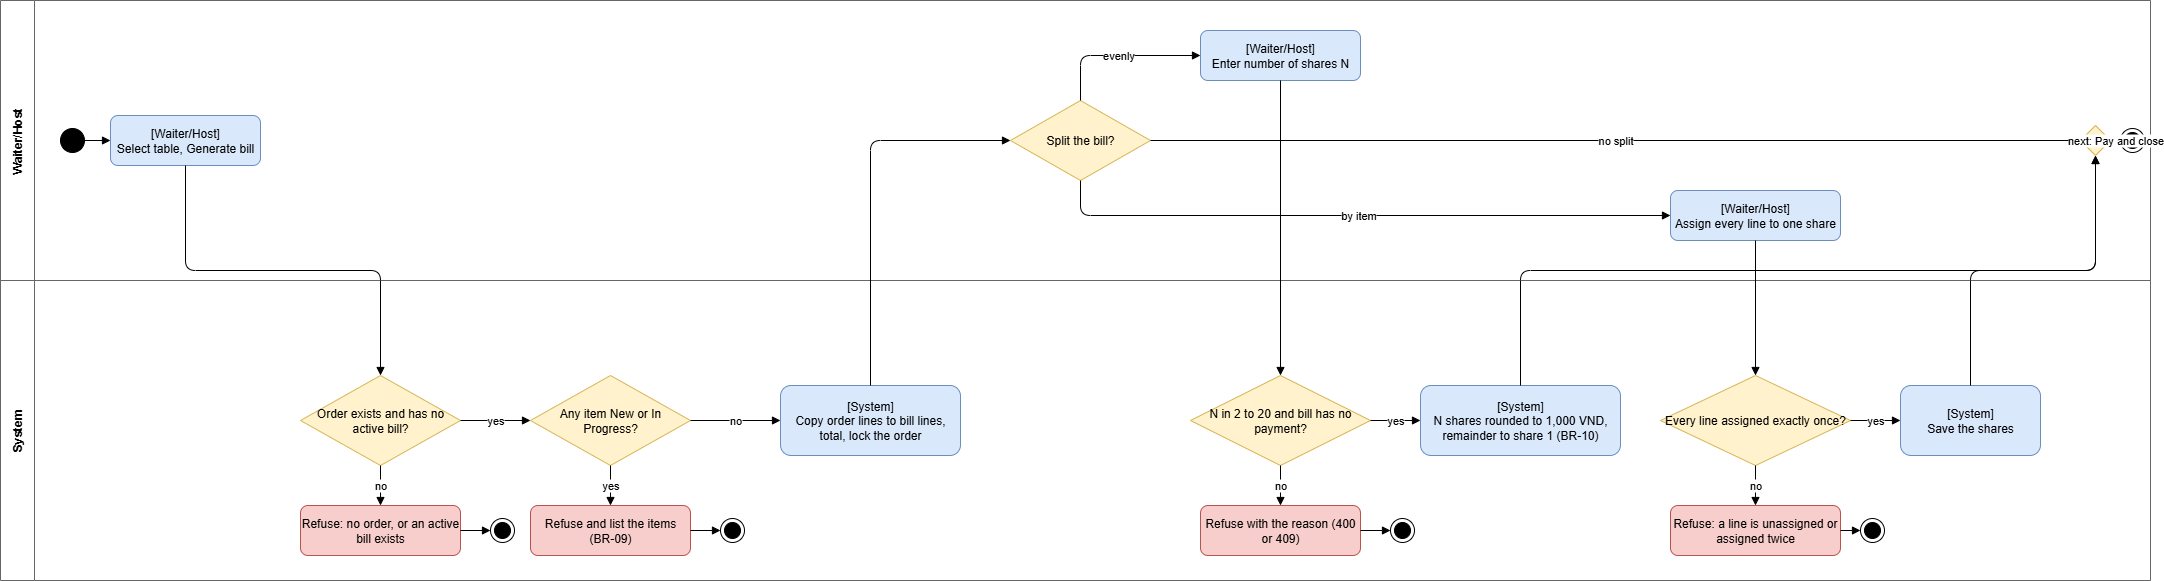

The diagram above was exported from draw.io. Its source (the exported page's mxGraphModel, read from the mxfile embedded in the PNG):
<mxGraphModel dx="1098" dy="805" grid="1" gridSize="10" guides="1" tooltips="1" connect="1" arrows="1" fold="1" page="1" pageScale="1" pageWidth="2200" pageHeight="700" math="0" shadow="0">
  <root>
    <mxCell id="0" />
    <mxCell id="1" parent="0" />
    <mxCell id="c2" value="Waiter/Host" style="swimlane;horizontal=0;whiteSpace=wrap;html=1;startSize=34;fillColor=none;strokeColor=#666666;fontStyle=1;" parent="1" vertex="1">
      <mxGeometry width="2150" height="280" as="geometry" />
    </mxCell>
    <mxCell id="c3" value="System" style="swimlane;horizontal=0;whiteSpace=wrap;html=1;startSize=34;fillColor=none;strokeColor=#666666;fontStyle=1;" parent="1" vertex="1">
      <mxGeometry y="280" width="2150" height="300" as="geometry" />
    </mxCell>
    <mxCell id="c4" value="" style="ellipse;html=1;fillColor=#000000;strokeColor=#000000;" parent="1" vertex="1">
      <mxGeometry x="60" y="128" width="24" height="24" as="geometry" />
    </mxCell>
    <mxCell id="c5" value="[Waiter/Host]&lt;br&gt;Select table, Generate bill" style="rounded=1;whiteSpace=wrap;html=1;fillColor=#dae8fc;strokeColor=#6c8ebf;" parent="1" vertex="1">
      <mxGeometry x="110" y="115" width="150" height="50" as="geometry" />
    </mxCell>
    <mxCell id="c6" value="Order exists and has no active bill?" style="rhombus;whiteSpace=wrap;html=1;fillColor=#fff2cc;strokeColor=#d6b656;" parent="1" vertex="1">
      <mxGeometry x="300" y="375" width="160" height="90" as="geometry" />
    </mxCell>
    <mxCell id="c7" value="Refuse: no order, or an active bill exists" style="rounded=1;whiteSpace=wrap;html=1;fillColor=#f8cecc;strokeColor=#b85450;" parent="1" vertex="1">
      <mxGeometry x="300" y="505" width="160" height="50" as="geometry" />
    </mxCell>
    <mxCell id="c8" value="" style="ellipse;shape=endState;html=1;fillColor=#000000;strokeColor=#000000;" parent="1" vertex="1">
      <mxGeometry x="490" y="518" width="24" height="24" as="geometry" />
    </mxCell>
    <mxCell id="c9" value="Any item New or In Progress?" style="rhombus;whiteSpace=wrap;html=1;fillColor=#fff2cc;strokeColor=#d6b656;" parent="1" vertex="1">
      <mxGeometry x="530" y="375" width="160" height="90" as="geometry" />
    </mxCell>
    <mxCell id="c10" value="Refuse and list the items (BR-09)" style="rounded=1;whiteSpace=wrap;html=1;fillColor=#f8cecc;strokeColor=#b85450;" parent="1" vertex="1">
      <mxGeometry x="530" y="505" width="160" height="50" as="geometry" />
    </mxCell>
    <mxCell id="c11" value="" style="ellipse;shape=endState;html=1;fillColor=#000000;strokeColor=#000000;" parent="1" vertex="1">
      <mxGeometry x="720" y="518" width="24" height="24" as="geometry" />
    </mxCell>
    <mxCell id="c12" value="[System]&lt;br&gt;Copy order lines to bill lines, total, lock the order" style="rounded=1;whiteSpace=wrap;html=1;fillColor=#dae8fc;strokeColor=#6c8ebf;" parent="1" vertex="1">
      <mxGeometry x="780" y="385" width="180" height="70" as="geometry" />
    </mxCell>
    <mxCell id="c13" value="Split the bill?" style="rhombus;whiteSpace=wrap;html=1;fillColor=#fff2cc;strokeColor=#d6b656;" parent="1" vertex="1">
      <mxGeometry x="1010" y="100" width="140" height="80" as="geometry" />
    </mxCell>
    <mxCell id="c14" value="[Waiter/Host]&lt;br&gt;Enter number of shares N" style="rounded=1;whiteSpace=wrap;html=1;fillColor=#dae8fc;strokeColor=#6c8ebf;" parent="1" vertex="1">
      <mxGeometry x="1200" y="30" width="160" height="50" as="geometry" />
    </mxCell>
    <mxCell id="c15" value="N in 2 to 20 and bill has no payment?" style="rhombus;whiteSpace=wrap;html=1;fillColor=#fff2cc;strokeColor=#d6b656;" parent="1" vertex="1">
      <mxGeometry x="1190" y="375" width="180" height="90" as="geometry" />
    </mxCell>
    <mxCell id="c16" value="Refuse with the reason (400 or 409)" style="rounded=1;whiteSpace=wrap;html=1;fillColor=#f8cecc;strokeColor=#b85450;" parent="1" vertex="1">
      <mxGeometry x="1200" y="505" width="160" height="50" as="geometry" />
    </mxCell>
    <mxCell id="c17" value="" style="ellipse;shape=endState;html=1;fillColor=#000000;strokeColor=#000000;" parent="1" vertex="1">
      <mxGeometry x="1390" y="518" width="24" height="24" as="geometry" />
    </mxCell>
    <mxCell id="c18" value="[System]&lt;br&gt;N shares rounded to 1,000 VND, remainder to share 1 (BR-10)" style="rounded=1;whiteSpace=wrap;html=1;fillColor=#dae8fc;strokeColor=#6c8ebf;" parent="1" vertex="1">
      <mxGeometry x="1420" y="385" width="200" height="70" as="geometry" />
    </mxCell>
    <mxCell id="c19" value="[Waiter/Host]&lt;br&gt;Assign every line to one share" style="rounded=1;whiteSpace=wrap;html=1;fillColor=#dae8fc;strokeColor=#6c8ebf;" parent="1" vertex="1">
      <mxGeometry x="1670" y="190" width="170" height="50" as="geometry" />
    </mxCell>
    <mxCell id="c20" value="Every line assigned exactly once?" style="rhombus;whiteSpace=wrap;html=1;fillColor=#fff2cc;strokeColor=#d6b656;" parent="1" vertex="1">
      <mxGeometry x="1660" y="375" width="190" height="90" as="geometry" />
    </mxCell>
    <mxCell id="c21" value="Refuse: a line is unassigned or assigned twice" style="rounded=1;whiteSpace=wrap;html=1;fillColor=#f8cecc;strokeColor=#b85450;" parent="1" vertex="1">
      <mxGeometry x="1670" y="505" width="170" height="50" as="geometry" />
    </mxCell>
    <mxCell id="c22" value="" style="ellipse;shape=endState;html=1;fillColor=#000000;strokeColor=#000000;" parent="1" vertex="1">
      <mxGeometry x="1860" y="518" width="24" height="24" as="geometry" />
    </mxCell>
    <mxCell id="c23" value="[System]&lt;br&gt;Save the shares" style="rounded=1;whiteSpace=wrap;html=1;fillColor=#dae8fc;strokeColor=#6c8ebf;" parent="1" vertex="1">
      <mxGeometry x="1900" y="385" width="140" height="70" as="geometry" />
    </mxCell>
    <mxCell id="c24" value="" style="rhombus;whiteSpace=wrap;html=1;fillColor=#fff2cc;strokeColor=#d6b656;" parent="1" vertex="1">
      <mxGeometry x="2080" y="125" width="30" height="30" as="geometry" />
    </mxCell>
    <mxCell id="c25" value="" style="ellipse;shape=endState;html=1;fillColor=#000000;strokeColor=#000000;" parent="1" vertex="1">
      <mxGeometry x="2120" y="128" width="24" height="24" as="geometry" />
    </mxCell>
    <mxCell id="c26" value="" style="edgeStyle=orthogonalEdgeStyle;rounded=1;html=1;endArrow=block;endFill=1;labelBackgroundColor=#ffffff;" parent="1" source="c4" target="c5" edge="1">
      <mxGeometry relative="1" as="geometry" />
    </mxCell>
    <mxCell id="c27" value="" style="edgeStyle=orthogonalEdgeStyle;rounded=1;html=1;endArrow=block;endFill=1;labelBackgroundColor=#ffffff;exitX=0.5;exitY=1;entryX=0.5;entryY=0;" parent="1" source="c5" target="c6" edge="1">
      <mxGeometry relative="1" as="geometry" />
    </mxCell>
    <mxCell id="c28" value="no" style="edgeStyle=orthogonalEdgeStyle;rounded=1;html=1;endArrow=block;endFill=1;labelBackgroundColor=#ffffff;exitX=0.5;exitY=1;entryX=0.5;entryY=0;" parent="1" source="c6" target="c7" edge="1">
      <mxGeometry relative="1" as="geometry" />
    </mxCell>
    <mxCell id="c29" value="" style="edgeStyle=orthogonalEdgeStyle;rounded=1;html=1;endArrow=block;endFill=1;labelBackgroundColor=#ffffff;" parent="1" source="c7" target="c8" edge="1">
      <mxGeometry relative="1" as="geometry" />
    </mxCell>
    <mxCell id="c30" value="yes" style="edgeStyle=orthogonalEdgeStyle;rounded=1;html=1;endArrow=block;endFill=1;labelBackgroundColor=#ffffff;exitX=1;exitY=0.5;entryX=0;entryY=0.5;" parent="1" source="c6" target="c9" edge="1">
      <mxGeometry relative="1" as="geometry" />
    </mxCell>
    <mxCell id="c31" value="yes" style="edgeStyle=orthogonalEdgeStyle;rounded=1;html=1;endArrow=block;endFill=1;labelBackgroundColor=#ffffff;exitX=0.5;exitY=1;entryX=0.5;entryY=0;" parent="1" source="c9" target="c10" edge="1">
      <mxGeometry relative="1" as="geometry" />
    </mxCell>
    <mxCell id="c32" value="" style="edgeStyle=orthogonalEdgeStyle;rounded=1;html=1;endArrow=block;endFill=1;labelBackgroundColor=#ffffff;" parent="1" source="c10" target="c11" edge="1">
      <mxGeometry relative="1" as="geometry" />
    </mxCell>
    <mxCell id="c33" value="no" style="edgeStyle=orthogonalEdgeStyle;rounded=1;html=1;endArrow=block;endFill=1;labelBackgroundColor=#ffffff;exitX=1;exitY=0.5;entryX=0;entryY=0.5;" parent="1" source="c9" target="c12" edge="1">
      <mxGeometry relative="1" as="geometry" />
    </mxCell>
    <mxCell id="c34" value="" style="edgeStyle=orthogonalEdgeStyle;rounded=1;html=1;endArrow=block;endFill=1;labelBackgroundColor=#ffffff;exitX=0.5;exitY=0;entryX=0;entryY=0.5;" parent="1" source="c12" target="c13" edge="1">
      <mxGeometry relative="1" as="geometry" />
    </mxCell>
    <mxCell id="c35" value="evenly" style="edgeStyle=orthogonalEdgeStyle;rounded=1;html=1;endArrow=block;endFill=1;labelBackgroundColor=#ffffff;exitX=0.5;exitY=0;entryX=0;entryY=0.5;" parent="1" source="c13" target="c14" edge="1">
      <mxGeometry relative="1" as="geometry" />
    </mxCell>
    <mxCell id="c36" value="by item" style="edgeStyle=orthogonalEdgeStyle;rounded=1;html=1;endArrow=block;endFill=1;labelBackgroundColor=#ffffff;exitX=0.5;exitY=1;entryX=0;entryY=0.5;" parent="1" source="c13" target="c19" edge="1">
      <mxGeometry relative="1" as="geometry" />
    </mxCell>
    <mxCell id="c37" value="no split" style="edgeStyle=orthogonalEdgeStyle;rounded=1;html=1;endArrow=block;endFill=1;labelBackgroundColor=#ffffff;exitX=1;exitY=0.5;entryX=0;entryY=0.5;" parent="1" source="c13" target="c24" edge="1">
      <mxGeometry relative="1" as="geometry" />
    </mxCell>
    <mxCell id="c38" value="" style="edgeStyle=orthogonalEdgeStyle;rounded=1;html=1;endArrow=block;endFill=1;labelBackgroundColor=#ffffff;exitX=0.5;exitY=1;entryX=0.5;entryY=0;" parent="1" source="c14" target="c15" edge="1">
      <mxGeometry relative="1" as="geometry" />
    </mxCell>
    <mxCell id="c39" value="no" style="edgeStyle=orthogonalEdgeStyle;rounded=1;html=1;endArrow=block;endFill=1;labelBackgroundColor=#ffffff;exitX=0.5;exitY=1;entryX=0.5;entryY=0;" parent="1" source="c15" target="c16" edge="1">
      <mxGeometry relative="1" as="geometry" />
    </mxCell>
    <mxCell id="c40" value="" style="edgeStyle=orthogonalEdgeStyle;rounded=1;html=1;endArrow=block;endFill=1;labelBackgroundColor=#ffffff;" parent="1" source="c16" target="c17" edge="1">
      <mxGeometry relative="1" as="geometry" />
    </mxCell>
    <mxCell id="c41" value="yes" style="edgeStyle=orthogonalEdgeStyle;rounded=1;html=1;endArrow=block;endFill=1;labelBackgroundColor=#ffffff;exitX=1;exitY=0.5;entryX=0;entryY=0.5;" parent="1" source="c15" target="c18" edge="1">
      <mxGeometry relative="1" as="geometry" />
    </mxCell>
    <mxCell id="c42" value="" style="edgeStyle=orthogonalEdgeStyle;rounded=1;html=1;endArrow=block;endFill=1;labelBackgroundColor=#ffffff;exitX=0.5;exitY=0;entryX=0.5;entryY=1;" parent="1" source="c18" target="c24" edge="1">
      <mxGeometry relative="1" as="geometry" />
    </mxCell>
    <mxCell id="c43" value="" style="edgeStyle=orthogonalEdgeStyle;rounded=1;html=1;endArrow=block;endFill=1;labelBackgroundColor=#ffffff;exitX=0.5;exitY=1;entryX=0.5;entryY=0;" parent="1" source="c19" target="c20" edge="1">
      <mxGeometry relative="1" as="geometry" />
    </mxCell>
    <mxCell id="c44" value="no" style="edgeStyle=orthogonalEdgeStyle;rounded=1;html=1;endArrow=block;endFill=1;labelBackgroundColor=#ffffff;exitX=0.5;exitY=1;entryX=0.5;entryY=0;" parent="1" source="c20" target="c21" edge="1">
      <mxGeometry relative="1" as="geometry" />
    </mxCell>
    <mxCell id="c45" value="" style="edgeStyle=orthogonalEdgeStyle;rounded=1;html=1;endArrow=block;endFill=1;labelBackgroundColor=#ffffff;" parent="1" source="c21" target="c22" edge="1">
      <mxGeometry relative="1" as="geometry" />
    </mxCell>
    <mxCell id="c46" value="yes" style="edgeStyle=orthogonalEdgeStyle;rounded=1;html=1;endArrow=block;endFill=1;labelBackgroundColor=#ffffff;exitX=1;exitY=0.5;entryX=0;entryY=0.5;" parent="1" source="c20" target="c23" edge="1">
      <mxGeometry relative="1" as="geometry" />
    </mxCell>
    <mxCell id="c47" value="" style="edgeStyle=orthogonalEdgeStyle;rounded=1;html=1;endArrow=block;endFill=1;labelBackgroundColor=#ffffff;exitX=0.5;exitY=0;entryX=0.5;entryY=1;" parent="1" source="c23" target="c24" edge="1">
      <mxGeometry relative="1" as="geometry" />
    </mxCell>
    <mxCell id="c48" value="next: Pay and close" style="edgeStyle=orthogonalEdgeStyle;rounded=1;html=1;endArrow=block;endFill=1;labelBackgroundColor=#ffffff;" parent="1" source="c24" target="c25" edge="1">
      <mxGeometry relative="1" as="geometry" />
    </mxCell>
  </root>
</mxGraphModel>